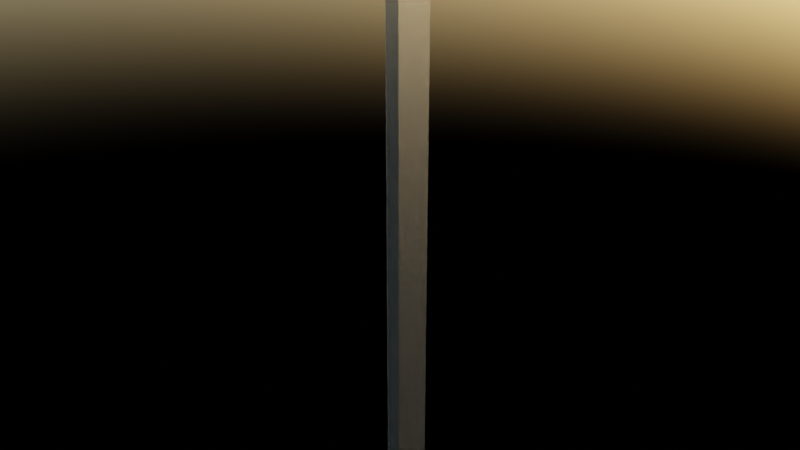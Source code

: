 # Source: chine.blend  (saved by Blender 3.2.14; exported with 4.5.12 LTS)
import bpy
from mathutils import Matrix  # noqa: F401  (used for matrix-valued properties, if any)

bpy.ops.wm.read_factory_settings(use_empty=True)
scene = bpy.context.scene
scene.name = 'Scene'

# ---- images (referenced by path relative to the original .blend; pixels are not part of the script)
import os
ASSET_DIR = os.environ.get("B2B_ASSET_DIR", "")  # directory of the original .blend (textures are referenced by path, not embedded)
HERE = os.path.dirname(os.path.abspath(__file__))  # packed textures are extracted next to this script under _unpacked/

def load_image(name, relpath, width, height, colorspace="sRGB"):
    """Load a texture the original file referenced (path relative to the .blend, or extracted next to this script)."""
    p = next((c for c in (os.path.join(HERE, relpath), os.path.join(ASSET_DIR, relpath)) if relpath and os.path.exists(c)), "")
    if p:
        img = bpy.data.images.load(p, check_existing=True)
        img.name = name
    else:  # same state as the original file: an image datablock whose file is absent (Cycles renders it pink)
        img = bpy.data.images.new(name, width, height)
        img.source = "FILE"
        img.filepath = "//" + (relpath or name)
    img.colorspace_settings.name = colorspace
    return img
img_roughness1_png = load_image('roughness1.png', 'roughness1.png', 1024, 1024, 'sRGB')
img_roughness1_png_008 = load_image('roughness1.png.008', 'roughness1.png', 1024, 1024, 'sRGB')
img_roughness1_png_003 = load_image('roughness1.png.003', 'roughness1.png', 1024, 1024, 'sRGB')
img_rbxx_logo_png = load_image('RBXX_Logo.png', 'RBXX_Logo.png', 1024, 1024, 'sRGB')
img_roughness1_png_004 = load_image('roughness1.png.004', 'roughness1.png', 1024, 1024, 'sRGB')
img_roughness1_png_005 = load_image('roughness1.png.005', 'roughness1.png', 1024, 1024, 'sRGB')

# ---- materials (node trees are filled in below, after node groups)
mat_cryo_section3 = bpy.data.materials.new('Cryo Section3')
mat_cryo_section3.use_transparent_shadow = False
mat_cryo_section4 = bpy.data.materials.new('Cryo Section4')
mat_cryo_section4.use_transparent_shadow = False
mat_material_004 = bpy.data.materials.new('Material.004')
mat_material_004.use_transparent_shadow = False
mat_material_021 = bpy.data.materials.new('Material.021')
mat_material_021.use_transparent_shadow = False
mat_material_053 = bpy.data.materials.new('Material.053')
mat_material_053.use_transparent_shadow = False
mat_material_086 = bpy.data.materials.new('Material.086')
mat_material_086.use_transparent_shadow = False
mat_material_001 = bpy.data.materials.new('Material.001')
mat_material_001.use_transparent_shadow = False
mat_heat_tiles2 = bpy.data.materials.new('Heat Tiles2')
mat_heat_tiles2.use_transparent_shadow = False
mat_material_065 = bpy.data.materials.new('Material.065')
mat_material_065.use_transparent_shadow = False
mat_material_063 = bpy.data.materials.new('Material.063')
mat_material_063.use_transparent_shadow = False
mat_material_062 = bpy.data.materials.new('Material.062')
mat_material_062.use_transparent_shadow = False
mat_material_061 = bpy.data.materials.new('Material.061')
mat_material_061.use_transparent_shadow = False
mat_material_060 = bpy.data.materials.new('Material.060')
mat_material_060.use_transparent_shadow = False
mat_material_059 = bpy.data.materials.new('Material.059')
mat_material_059.use_transparent_shadow = False
mat_material_058 = bpy.data.materials.new('Material.058')
mat_material_058.use_transparent_shadow = False
mat_material_057 = bpy.data.materials.new('Material.057')
mat_material_057.use_transparent_shadow = False
mat_material_054 = bpy.data.materials.new('Material.054')
mat_material_054.use_transparent_shadow = False
mat_material_075 = bpy.data.materials.new('Material.075')
mat_material_075.use_transparent_shadow = False
mat_material_073 = bpy.data.materials.new('Material.073')
mat_material_073.use_transparent_shadow = False
mat_material_072 = bpy.data.materials.new('Material.072')
mat_material_072.use_transparent_shadow = False
mat_material_071 = bpy.data.materials.new('Material.071')
mat_material_071.use_transparent_shadow = False
mat_material_070 = bpy.data.materials.new('Material.070')
mat_material_070.use_transparent_shadow = False
mat_material_069 = bpy.data.materials.new('Material.069')
mat_material_069.use_transparent_shadow = False
mat_material_068 = bpy.data.materials.new('Material.068')
mat_material_068.use_transparent_shadow = False
mat_material_067 = bpy.data.materials.new('Material.067')
mat_material_067.use_transparent_shadow = False
mat_material_066 = bpy.data.materials.new('Material.066')
mat_material_066.use_transparent_shadow = False
mat_material_085 = bpy.data.materials.new('Material.085')
mat_material_085.use_transparent_shadow = False
mat_outer_raptor = bpy.data.materials.new('Outer Raptor')
mat_outer_raptor.use_transparent_shadow = False
mat_mid_raptor = bpy.data.materials.new('Mid Raptor')
mat_mid_raptor.use_transparent_shadow = False
mat_inner_raptor = bpy.data.materials.new('Inner Raptor')
mat_inner_raptor.use_transparent_shadow = False
mat_material_083 = bpy.data.materials.new('Material.083')
mat_material_083.use_transparent_shadow = False
mat_material_082 = bpy.data.materials.new('Material.082')
mat_material_082.use_transparent_shadow = False
mat_material_081 = bpy.data.materials.new('Material.081')
mat_material_081.use_transparent_shadow = False
mat_material_080 = bpy.data.materials.new('Material.080')
mat_material_080.use_transparent_shadow = False
mat_material_079 = bpy.data.materials.new('Material.079')
mat_material_079.use_transparent_shadow = False
mat_material_078 = bpy.data.materials.new('Material.078')
mat_material_078.use_transparent_shadow = False
mat_material_077 = bpy.data.materials.new('Material.077')
mat_material_077.use_transparent_shadow = False
mat_material_076 = bpy.data.materials.new('Material.076')
mat_material_076.use_transparent_shadow = False
mat_material_003 = bpy.data.materials.new('Material.003')
mat_material_003.use_transparent_shadow = False
mat_material_056 = bpy.data.materials.new('Material.056')
mat_material_056.use_transparent_shadow = False
mat_material = bpy.data.materials.new('Material')
mat_material.use_transparent_shadow = False
mat_material_023 = bpy.data.materials.new('Material.023')
mat_material_023.use_transparent_shadow = False
mat_material_022 = bpy.data.materials.new('Material.022')
mat_material_022.use_transparent_shadow = False
mat_material_087 = bpy.data.materials.new('Material.087')
mat_material_087.use_transparent_shadow = False
mat_material_002 = bpy.data.materials.new('Material.002')
mat_material_002.use_transparent_shadow = False

# ---- node groups
ng_auto_smooth = bpy.data.node_groups.new('Auto Smooth', 'GeometryNodeTree')
_s = ng_auto_smooth.interface.new_socket(name='Geometry', in_out='OUTPUT', socket_type='NodeSocketGeometry')
_s = ng_auto_smooth.interface.new_socket(name='Geometry', in_out='INPUT', socket_type='NodeSocketGeometry')
_s = ng_auto_smooth.interface.new_socket(name='Angle', in_out='INPUT', socket_type='NodeSocketFloat')
_s.subtype = 'ANGLE'
_s.min_value = 0.0
_s.max_value = 3.142
ng_auto_smooth.is_modifier = True
_N = ng_auto_smooth.nodes; _L = ng_auto_smooth.links
n0 = _N.new('NodeGroupOutput'); n0.name = 'Group Output'; n0.location = (480, -100)
n1 = _N.new('NodeGroupInput'); n1.name = 'Group Input'; n1.location = (-420, -300)
n2 = _N.new('NodeGroupInput'); n2.name = 'Group Input.001'; n2.location = (-60, -100)
n3 = _N.new('GeometryNodeSetShadeSmooth'); n3.name = 'Set Shade Smooth'; n3.location = (120, -100)
n3.domain = 'EDGE'
n4 = _N.new('GeometryNodeSetShadeSmooth'); n4.name = 'Set Shade Smooth.001'; n4.location = (300, -100)
n5 = _N.new('GeometryNodeInputMeshEdgeAngle'); n5.name = 'Edge Angle'; n5.location = (-420, -220)
n6 = _N.new('GeometryNodeInputEdgeSmooth'); n6.name = 'Is Edge Smooth'; n6.location = (-60, -160)
n7 = _N.new('GeometryNodeInputShadeSmooth'); n7.name = 'Is Face Smooth'; n7.location = (-240, -340)
n8 = _N.new('FunctionNodeBooleanMath'); n8.name = 'Boolean Math'; n8.location = (-60, -220)
n9 = _N.new('FunctionNodeCompare'); n9.name = 'Compare'; n9.location = (-240, -180)
n9.operation = 'LESS_EQUAL'
_L.new(n5.outputs[0], n9.inputs[0])
_L.new(n4.outputs[0], n0.inputs[0])
_L.new(n1.outputs[1], n9.inputs[1])
_L.new(n9.outputs[0], n8.inputs[0])
_L.new(n7.outputs[0], n8.inputs[1])
_L.new(n2.outputs[0], n3.inputs[0])
_L.new(n6.outputs[0], n3.inputs[1])
_L.new(n3.outputs[0], n4.inputs[0])
_L.new(n8.outputs[0], n3.inputs[2])
n0.is_active_output = True

# ---- material node trees
mat_cryo_section3.use_nodes = True; mat_cryo_section3.node_tree.nodes.clear()
_N = mat_cryo_section3.node_tree.nodes; _L = mat_cryo_section3.node_tree.links
n0 = _N.new('ShaderNodeTexWave'); n0.name = 'Wave Texture'; n0.location = (-1235, 291)
n0.bands_direction = 'Z'
n0.wave_profile = 'SAW'
n0.inputs[1].default_value = -8.1
n0.inputs[3].default_value = 0.0
n0.inputs[4].default_value = -44.3
n0.inputs[5].default_value = 1.0
n0.inputs[6].default_value = -23.3
n1 = _N.new('ShaderNodeTexImage'); n1.name = 'Image Texture'; n1.location = (-343, -157)
n1.image = img_roughness1_png
n2 = _N.new('ShaderNodeValToRGB'); n2.name = 'ColorRamp'; n2.location = (-791, 286)
while len(n2.color_ramp.elements) > 1: n2.color_ramp.elements.remove(n2.color_ramp.elements[-1])
n2.color_ramp.elements[0].position = 0.0; n2.color_ramp.elements[0].color = (0.0, 0.0, 0.0, 1.0)
_e = n2.color_ramp.elements.new(0.003409); _e.color = (0.8623, 0.8623, 0.8623, 1.0)
_e = n2.color_ramp.elements.new(0.006818); _e.color = (0.1968, 0.1968, 0.1968, 1.0)
_e = n2.color_ramp.elements.new(0.01818); _e.color = (0.2315, 0.2315, 0.2315, 1.0)
_e = n2.color_ramp.elements.new(0.07727); _e.color = (0.3613, 0.3613, 0.3613, 1.0)
_e = n2.color_ramp.elements.new(0.3386); _e.color = (0.2957, 0.2957, 0.2957, 1.0)
_e = n2.color_ramp.elements.new(0.5898); _e.color = (0.3956, 0.3956, 0.3956, 1.0)
_e = n2.color_ramp.elements.new(1.0); _e.color = (0.06811, 0.06811, 0.06811, 1.0)
n3 = _N.new('ShaderNodeMix'); n3.name = 'Mix.001'; n3.location = (-481, 245)
n3.data_type = 'RGBA'
n4 = _N.new('ShaderNodeOutputMaterial'); n4.name = 'Material Output'; n4.location = (1059, 227)
n5 = _N.new('ShaderNodeBsdfPrincipled'); n5.name = 'Principled BSDF'; n5.location = (100, 158)
n5.distribution = 'GGX'
n5.subsurface_method = 'BURLEY'
n5.inputs[1].default_value = 0.9632
n5.inputs[3].default_value = 1.45
n5.inputs[27].default_value = (0.0, 0.0, 0.0, 1.0)
n5.inputs[28].default_value = 1.0
n6 = _N.new('ShaderNodeTexImage'); n6.name = 'Image Texture.001'; n6.location = (-1457, 904)
n6.image = img_roughness1_png
n7 = _N.new('ShaderNodeBsdfPrincipled'); n7.name = 'Principled BSDF.001'; n7.location = (-278, 1227)
n7.distribution = 'GGX'
n7.subsurface_method = 'BURLEY'
n7.inputs[2].default_value = 1.0
n7.inputs[3].default_value = 1.45
n7.inputs[27].default_value = (0.0, 0.0, 0.0, 1.0)
n7.inputs[28].default_value = 1.0
n8 = _N.new('ShaderNodeTexNoise'); n8.name = 'Noise Texture'; n8.location = (-1405, 1273)
n8.inputs[2].default_value = 55.6
n9 = _N.new('ShaderNodeMapping'); n9.name = 'Mapping'; n9.location = (-1695, 1306)
n9.width = 240
n9.inputs[3].default_value = (1.0, 1.0, 3.0)
n10 = _N.new('ShaderNodeTexCoord'); n10.name = 'Texture Coordinate'; n10.location = (-1905, 1289)
n11 = _N.new('ShaderNodeBump'); n11.name = 'Bump'; n11.location = (-812, 909)
n11.width = 156
n11.inputs[0].default_value = 0.05185
n11.inputs[1].default_value = 1.0
n11.inputs[2].default_value = 1.0
n12 = _N.new('ShaderNodeValToRGB'); n12.name = 'ColorRamp.003'; n12.location = (-992, 1239)
while len(n12.color_ramp.elements) > 1: n12.color_ramp.elements.remove(n12.color_ramp.elements[-1])
n12.color_ramp.elements[0].position = 0.0; n12.color_ramp.elements[0].color = (0.5563, 0.5563, 0.5563, 1.0)
_e = n12.color_ramp.elements.new(0.3682); _e.color = (0.6777, 0.637, 0.6672, 1.0)
_e = n12.color_ramp.elements.new(0.5); _e.color = (0.6033, 0.6033, 0.6033, 1.0)
_e = n12.color_ramp.elements.new(0.7455); _e.color = (0.405, 0.405, 0.405, 1.0)
_e = n12.color_ramp.elements.new(1.0); _e.color = (0.8641, 0.8641, 0.8641, 1.0)
n13 = _N.new('ShaderNodeMixShader'); n13.name = 'Mix Shader'; n13.location = (711, 252)
n13.label = 'Cyro Value'
n13.inputs[0].default_value = 0.0
_L.new(n1.outputs[0], n5.inputs[2])
_L.new(n0.outputs[0], n2.inputs[0])
_L.new(n2.outputs[0], n3.inputs[6])
_L.new(n3.outputs[2], n5.inputs[0])
_L.new(n8.outputs[1], n12.inputs[0])
_L.new(n11.outputs[0], n7.inputs[5])
_L.new(n6.outputs[0], n11.inputs[3])
_L.new(n12.outputs[0], n7.inputs[0])
_L.new(n9.outputs[0], n8.inputs[0])
_L.new(n10.outputs[0], n9.inputs[0])
_L.new(n13.outputs[0], n4.inputs[0])
_L.new(n5.outputs[0], n13.inputs[1])
_L.new(n7.outputs[0], n13.inputs[2])
n4.is_active_output = True
mat_cryo_section4.use_nodes = True; mat_cryo_section4.node_tree.nodes.clear()
_N = mat_cryo_section4.node_tree.nodes; _L = mat_cryo_section4.node_tree.links
n0 = _N.new('ShaderNodeBsdfPrincipled'); n0.name = 'Principled BSDF'; n0.location = (100, 158)
n0.distribution = 'GGX'
n0.subsurface_method = 'BURLEY'
n0.inputs[1].default_value = 0.9632
n0.inputs[3].default_value = 1.45
n0.inputs[27].default_value = (0.0, 0.0, 0.0, 1.0)
n0.inputs[28].default_value = 1.0
n1 = _N.new('ShaderNodeTexImage'); n1.name = 'Image Texture'; n1.location = (-343, -157)
n1.image = img_roughness1_png
n2 = _N.new('ShaderNodeTexWave'); n2.name = 'Wave Texture'; n2.location = (-1235, 291)
n2.bands_direction = 'Z'
n2.wave_profile = 'SAW'
n2.inputs[1].default_value = -8.1
n2.inputs[3].default_value = 0.0
n2.inputs[4].default_value = -44.3
n2.inputs[5].default_value = 1.0
n2.inputs[6].default_value = -23.3
n3 = _N.new('ShaderNodeValToRGB'); n3.name = 'ColorRamp'; n3.location = (-791, 286)
while len(n3.color_ramp.elements) > 1: n3.color_ramp.elements.remove(n3.color_ramp.elements[-1])
n3.color_ramp.elements[0].position = 0.0; n3.color_ramp.elements[0].color = (0.0, 0.0, 0.0, 1.0)
_e = n3.color_ramp.elements.new(0.003409); _e.color = (0.8623, 0.8623, 0.8623, 1.0)
_e = n3.color_ramp.elements.new(0.006818); _e.color = (0.1968, 0.1968, 0.1968, 1.0)
_e = n3.color_ramp.elements.new(0.01818); _e.color = (0.2315, 0.2315, 0.2315, 1.0)
_e = n3.color_ramp.elements.new(0.07727); _e.color = (0.3613, 0.3613, 0.3613, 1.0)
_e = n3.color_ramp.elements.new(0.3386); _e.color = (0.2957, 0.2957, 0.2957, 1.0)
_e = n3.color_ramp.elements.new(0.5898); _e.color = (0.3956, 0.3956, 0.3956, 1.0)
_e = n3.color_ramp.elements.new(1.0); _e.color = (0.06811, 0.06811, 0.06811, 1.0)
n4 = _N.new('ShaderNodeTexWave'); n4.name = 'Wave Texture.001'; n4.location = (-1301, 642)
n4.wave_profile = 'SAW'
n4.inputs[1].default_value = -10.2
n4.inputs[3].default_value = 0.0
n4.inputs[4].default_value = -44.3
n4.inputs[5].default_value = 1.0
n4.inputs[6].default_value = -23.3
n5 = _N.new('ShaderNodeMix'); n5.name = 'Mix.001'; n5.location = (-262, 391)
n5.data_type = 'RGBA'
n6 = _N.new('ShaderNodeValToRGB'); n6.name = 'ColorRamp.001'; n6.location = (-962, 581)
while len(n6.color_ramp.elements) > 1: n6.color_ramp.elements.remove(n6.color_ramp.elements[-1])
n6.color_ramp.elements[0].position = 0.0; n6.color_ramp.elements[0].color = (0.0, 0.0, 0.0, 1.0)
_e = n6.color_ramp.elements.new(0.003409); _e.color = (0.0, 0.0, 0.0, 1.0)
_e = n6.color_ramp.elements.new(0.006818); _e.color = (0.0, 0.0, 0.0, 1.0)
_e = n6.color_ramp.elements.new(0.01818); _e.color = (0.001044, 0.001044, 0.001044, 1.0)
_e = n6.color_ramp.elements.new(0.07727); _e.color = (0.2155, 0.2155, 0.2155, 1.0)
_e = n6.color_ramp.elements.new(0.3386); _e.color = (0.3012, 0.3012, 0.3012, 1.0)
_e = n6.color_ramp.elements.new(0.5898); _e.color = (0.3204, 0.3204, 0.3204, 1.0)
_e = n6.color_ramp.elements.new(1.0); _e.color = (0.1514, 0.1514, 0.1514, 1.0)
n7 = _N.new('ShaderNodeOutputMaterial'); n7.name = 'Material Output'; n7.location = (1295, 248)
n8 = _N.new('ShaderNodeTexImage'); n8.name = 'Image Texture.001'; n8.location = (-1358, 895)
n8.image = img_roughness1_png
n9 = _N.new('ShaderNodeBsdfPrincipled'); n9.name = 'Principled BSDF.001'; n9.location = (-179, 1218)
n9.distribution = 'GGX'
n9.subsurface_method = 'BURLEY'
n9.inputs[2].default_value = 1.0
n9.inputs[3].default_value = 1.45
n9.inputs[27].default_value = (0.0, 0.0, 0.0, 1.0)
n9.inputs[28].default_value = 1.0
n10 = _N.new('ShaderNodeTexNoise'); n10.name = 'Noise Texture'; n10.location = (-1307, 1264)
n10.inputs[2].default_value = 55.6
n11 = _N.new('ShaderNodeMapping'); n11.name = 'Mapping'; n11.location = (-1597, 1297)
n11.width = 240
n11.inputs[3].default_value = (1.0, 1.0, 3.0)
n12 = _N.new('ShaderNodeTexCoord'); n12.name = 'Texture Coordinate'; n12.location = (-1807, 1280)
n13 = _N.new('ShaderNodeBump'); n13.name = 'Bump'; n13.location = (-713, 900)
n13.width = 156
n13.inputs[0].default_value = 0.05185
n13.inputs[1].default_value = 1.0
n13.inputs[2].default_value = 1.0
n14 = _N.new('ShaderNodeValToRGB'); n14.name = 'ColorRamp.003'; n14.location = (-893, 1230)
while len(n14.color_ramp.elements) > 1: n14.color_ramp.elements.remove(n14.color_ramp.elements[-1])
n14.color_ramp.elements[0].position = 0.0; n14.color_ramp.elements[0].color = (0.5563, 0.5563, 0.5563, 1.0)
_e = n14.color_ramp.elements.new(0.3682); _e.color = (0.6777, 0.637, 0.6672, 1.0)
_e = n14.color_ramp.elements.new(0.5); _e.color = (0.6033, 0.6033, 0.6033, 1.0)
_e = n14.color_ramp.elements.new(0.7455); _e.color = (0.405, 0.405, 0.405, 1.0)
_e = n14.color_ramp.elements.new(1.0); _e.color = (0.8641, 0.8641, 0.8641, 1.0)
n15 = _N.new('ShaderNodeMix'); n15.name = 'Mix.002'; n15.location = (-495, 402)
n15.data_type = 'RGBA'
n16 = _N.new('ShaderNodeMixShader'); n16.name = 'Mix Shader'; n16.location = (810, 243)
n16.label = 'Cyro Value'
n16.inputs[0].default_value = 0.0
_L.new(n1.outputs[0], n0.inputs[2])
_L.new(n2.outputs[0], n3.inputs[0])
_L.new(n4.outputs[0], n6.inputs[0])
_L.new(n6.outputs[0], n15.inputs[6])
_L.new(n3.outputs[0], n15.inputs[7])
_L.new(n15.outputs[2], n5.inputs[6])
_L.new(n5.outputs[2], n0.inputs[0])
_L.new(n10.outputs[1], n14.inputs[0])
_L.new(n13.outputs[0], n9.inputs[5])
_L.new(n8.outputs[0], n13.inputs[3])
_L.new(n14.outputs[0], n9.inputs[0])
_L.new(n11.outputs[0], n10.inputs[0])
_L.new(n12.outputs[0], n11.inputs[0])
_L.new(n0.outputs[0], n16.inputs[1])
_L.new(n16.outputs[0], n7.inputs[0])
_L.new(n9.outputs[0], n16.inputs[2])
n7.is_active_output = True
mat_material_004.use_nodes = True; mat_material_004.node_tree.nodes.clear()
_N = mat_material_004.node_tree.nodes; _L = mat_material_004.node_tree.links
n0 = _N.new('ShaderNodeBsdfPrincipled'); n0.name = 'Principled BSDF'; n0.location = (10, 300)
n0.distribution = 'GGX'
n0.subsurface_method = 'BURLEY'
n0.inputs[1].default_value = 0.9632
n0.inputs[3].default_value = 1.45
n0.inputs[27].default_value = (0.0, 0.0, 0.0, 1.0)
n0.inputs[28].default_value = 1.0
n1 = _N.new('ShaderNodeOutputMaterial'); n1.name = 'Material Output'; n1.location = (300, 300)
n2 = _N.new('ShaderNodeTexWave'); n2.name = 'Wave Texture'; n2.location = (-1235, 291)
n2.bands_direction = 'Z'
n2.wave_profile = 'SAW'
n2.inputs[1].default_value = -8.1
n2.inputs[3].default_value = 0.0
n2.inputs[4].default_value = -44.3
n2.inputs[5].default_value = 1.0
n2.inputs[6].default_value = -23.3
n3 = _N.new('ShaderNodeTexImage'); n3.name = 'Image Texture'; n3.location = (-430, 26)
n3.image = img_roughness1_png
n4 = _N.new('ShaderNodeMix'); n4.name = 'Mix.001'; n4.location = (-415, 262)
n4.data_type = 'RGBA'
n4.inputs[7].default_value = (0.5029, 0.5029, 0.5029, 1.0)
n5 = _N.new('ShaderNodeValToRGB'); n5.name = 'ColorRamp'; n5.location = (-791, 286)
while len(n5.color_ramp.elements) > 1: n5.color_ramp.elements.remove(n5.color_ramp.elements[-1])
n5.color_ramp.elements[0].position = 0.0; n5.color_ramp.elements[0].color = (0.0, 0.0, 0.0, 1.0)
_e = n5.color_ramp.elements.new(0.003409); _e.color = (0.8623, 0.8623, 0.8623, 1.0)
_e = n5.color_ramp.elements.new(0.006818); _e.color = (0.1968, 0.1968, 0.1968, 1.0)
_e = n5.color_ramp.elements.new(0.01818); _e.color = (0.2315, 0.2315, 0.2315, 1.0)
_e = n5.color_ramp.elements.new(0.07727); _e.color = (0.3613, 0.3613, 0.3613, 1.0)
_e = n5.color_ramp.elements.new(0.3386); _e.color = (0.2957, 0.2957, 0.2957, 1.0)
_e = n5.color_ramp.elements.new(0.5898); _e.color = (0.3956, 0.3956, 0.3956, 1.0)
_e = n5.color_ramp.elements.new(1.0); _e.color = (0.06811, 0.06811, 0.06811, 1.0)
_L.new(n0.outputs[0], n1.inputs[0])
_L.new(n3.outputs[0], n0.inputs[2])
_L.new(n2.outputs[0], n5.inputs[0])
_L.new(n4.outputs[2], n0.inputs[0])
n1.is_active_output = True
mat_material_021.use_nodes = True; mat_material_021.node_tree.nodes.clear()
_N = mat_material_021.node_tree.nodes; _L = mat_material_021.node_tree.links
n0 = _N.new('ShaderNodeBsdfPrincipled'); n0.name = 'Principled BSDF'; n0.location = (10, 300)
n0.distribution = 'GGX'
n0.subsurface_method = 'BURLEY'
n0.inputs[1].default_value = 0.9632
n0.inputs[3].default_value = 1.45
n0.inputs[27].default_value = (0.0, 0.0, 0.0, 1.0)
n0.inputs[28].default_value = 1.0
n1 = _N.new('ShaderNodeOutputMaterial'); n1.name = 'Material Output'; n1.location = (300, 300)
n2 = _N.new('ShaderNodeTexWave'); n2.name = 'Wave Texture'; n2.location = (-1235, 291)
n2.bands_direction = 'Z'
n2.wave_profile = 'SAW'
n2.inputs[1].default_value = -8.1
n2.inputs[3].default_value = 0.0
n2.inputs[4].default_value = -44.3
n2.inputs[5].default_value = 1.0
n2.inputs[6].default_value = -23.3
n3 = _N.new('ShaderNodeTexImage'); n3.name = 'Image Texture'; n3.location = (-430, 26)
n3.image = img_roughness1_png_008
n4 = _N.new('ShaderNodeMix'); n4.name = 'Mix.001'; n4.location = (-415, 262)
n4.data_type = 'RGBA'
n4.inputs[7].default_value = (0.5029, 0.5029, 0.5029, 1.0)
n5 = _N.new('ShaderNodeValToRGB'); n5.name = 'ColorRamp'; n5.location = (-791, 286)
while len(n5.color_ramp.elements) > 1: n5.color_ramp.elements.remove(n5.color_ramp.elements[-1])
n5.color_ramp.elements[0].position = 0.0; n5.color_ramp.elements[0].color = (0.0, 0.0, 0.0, 1.0)
_e = n5.color_ramp.elements.new(0.003409); _e.color = (0.8623, 0.8623, 0.8623, 1.0)
_e = n5.color_ramp.elements.new(0.006818); _e.color = (0.1968, 0.1968, 0.1968, 1.0)
_e = n5.color_ramp.elements.new(0.01818); _e.color = (0.2315, 0.2315, 0.2315, 1.0)
_e = n5.color_ramp.elements.new(0.07727); _e.color = (0.3613, 0.3613, 0.3613, 1.0)
_e = n5.color_ramp.elements.new(0.3386); _e.color = (0.2957, 0.2957, 0.2957, 1.0)
_e = n5.color_ramp.elements.new(0.5898); _e.color = (0.3956, 0.3956, 0.3956, 1.0)
_e = n5.color_ramp.elements.new(1.0); _e.color = (0.06811, 0.06811, 0.06811, 1.0)
_L.new(n0.outputs[0], n1.inputs[0])
_L.new(n3.outputs[0], n0.inputs[2])
_L.new(n2.outputs[0], n5.inputs[0])
_L.new(n4.outputs[2], n0.inputs[0])
n1.is_active_output = True
mat_material_053.use_nodes = True; mat_material_053.node_tree.nodes.clear()
_N = mat_material_053.node_tree.nodes; _L = mat_material_053.node_tree.links
n0 = _N.new('ShaderNodeBsdfPrincipled'); n0.name = 'Principled BSDF'; n0.location = (10, 300)
n0.distribution = 'GGX'
n0.subsurface_method = 'BURLEY'
n0.inputs[0].default_value = (0.01599, 0.01599, 0.01599, 1.0)
n0.inputs[1].default_value = 0.8309
n0.inputs[3].default_value = 1.45
n0.inputs[27].default_value = (0.0, 0.0, 0.0, 1.0)
n0.inputs[28].default_value = 1.0
n1 = _N.new('ShaderNodeOutputMaterial'); n1.name = 'Material Output'; n1.location = (300, 300)
_L.new(n0.outputs[0], n1.inputs[0])
n1.is_active_output = True
mat_material_086.use_nodes = True; mat_material_086.node_tree.nodes.clear()
_N = mat_material_086.node_tree.nodes; _L = mat_material_086.node_tree.links
n0 = _N.new('ShaderNodeBsdfPrincipled'); n0.name = 'Principled BSDF'; n0.location = (10, 300)
n0.distribution = 'GGX'
n0.subsurface_method = 'BURLEY'
n0.inputs[1].default_value = 0.9632
n0.inputs[3].default_value = 1.45
n0.inputs[27].default_value = (0.0, 0.0, 0.0, 1.0)
n0.inputs[28].default_value = 1.0
n1 = _N.new('ShaderNodeOutputMaterial'); n1.name = 'Material Output'; n1.location = (300, 300)
n2 = _N.new('ShaderNodeTexWave'); n2.name = 'Wave Texture'; n2.location = (-1235, 291)
n2.bands_direction = 'Z'
n2.wave_profile = 'SAW'
n2.inputs[1].default_value = -0.3
n2.inputs[3].default_value = 0.0
n2.inputs[4].default_value = -44.3
n2.inputs[5].default_value = 1.0
n2.inputs[6].default_value = -23.3
n3 = _N.new('ShaderNodeTexImage'); n3.name = 'Image Texture'; n3.location = (-430, 26)
n3.image = img_roughness1_png
n4 = _N.new('ShaderNodeValToRGB'); n4.name = 'ColorRamp'; n4.location = (-791, 286)
while len(n4.color_ramp.elements) > 1: n4.color_ramp.elements.remove(n4.color_ramp.elements[-1])
n4.color_ramp.elements[0].position = 0.0; n4.color_ramp.elements[0].color = (0.0, 0.0, 0.0, 1.0)
_e = n4.color_ramp.elements.new(0.003409); _e.color = (0.8623, 0.8623, 0.8623, 1.0)
_e = n4.color_ramp.elements.new(0.006818); _e.color = (0.1968, 0.1968, 0.1968, 1.0)
_e = n4.color_ramp.elements.new(0.01818); _e.color = (0.2315, 0.2315, 0.2315, 1.0)
_e = n4.color_ramp.elements.new(0.07727); _e.color = (0.3613, 0.3613, 0.3613, 1.0)
_e = n4.color_ramp.elements.new(0.3386); _e.color = (0.2957, 0.2957, 0.2957, 1.0)
_e = n4.color_ramp.elements.new(0.5898); _e.color = (0.3956, 0.3956, 0.3956, 1.0)
_e = n4.color_ramp.elements.new(1.0); _e.color = (0.06811, 0.06811, 0.06811, 1.0)
n5 = _N.new('ShaderNodeMix'); n5.name = 'Mix.001'; n5.location = (-415, 262)
n5.data_type = 'RGBA'
_L.new(n0.outputs[0], n1.inputs[0])
_L.new(n3.outputs[0], n0.inputs[2])
_L.new(n2.outputs[0], n4.inputs[0])
_L.new(n5.outputs[2], n0.inputs[0])
n1.is_active_output = True
mat_material_001.use_nodes = True; mat_material_001.node_tree.nodes.clear()
_N = mat_material_001.node_tree.nodes; _L = mat_material_001.node_tree.links
n0 = _N.new('ShaderNodeBsdfPrincipled'); n0.name = 'Principled BSDF'; n0.location = (10, 300)
n0.distribution = 'GGX'
n0.subsurface_method = 'BURLEY'
n0.inputs[0].default_value = (0.3424, 0.3424, 0.3424, 1.0)
n0.inputs[1].default_value = 0.8897
n0.inputs[3].default_value = 1.45
n0.inputs[27].default_value = (0.0, 0.0, 0.0, 1.0)
n0.inputs[28].default_value = 1.0
n1 = _N.new('ShaderNodeOutputMaterial'); n1.name = 'Material Output'; n1.location = (300, 300)
n2 = _N.new('ShaderNodeTexImage'); n2.name = 'Image Texture'; n2.location = (-542, 135)
n2.image = img_roughness1_png
_L.new(n0.outputs[0], n1.inputs[0])
_L.new(n2.outputs[0], n0.inputs[2])
n1.is_active_output = True
mat_heat_tiles2.use_nodes = True; mat_heat_tiles2.node_tree.nodes.clear()
_N = mat_heat_tiles2.node_tree.nodes; _L = mat_heat_tiles2.node_tree.links
n0 = _N.new('ShaderNodeBsdfPrincipled'); n0.name = 'Principled BSDF.001'; n0.location = (61, 480)
n0.distribution = 'GGX'
n0.subsurface_method = 'BURLEY'
n0.inputs[0].default_value = (0.009134, 0.009134, 0.009134, 1.0)
n0.inputs[2].default_value = 0.5318
n0.inputs[3].default_value = 1.45
n0.inputs[13].default_value = 0.4591
n0.inputs[27].default_value = (0.0, 0.0, 0.0, 1.0)
n0.inputs[28].default_value = 1.0
n1 = _N.new('ShaderNodeEmission'); n1.name = 'Emission'; n1.location = (478, 230)
n1.label = 'Raptor Heatrate'
n1.inputs[0].default_value = (1.0, 0.06713, 0.0, 1.0)
n1.inputs[1].default_value = 0.0
n2 = _N.new('ShaderNodeMixShader'); n2.name = 'Mix Shader'; n2.location = (592, 480)
n3 = _N.new('ShaderNodeValToRGB'); n3.name = 'ColorRamp.001'; n3.location = (195, 699)
while len(n3.color_ramp.elements) > 1: n3.color_ramp.elements.remove(n3.color_ramp.elements[-1])
n3.color_ramp.elements[0].position = 0.01364; n3.color_ramp.elements[0].color = (0.0, 0.0, 0.0, 1.0)
_e = n3.color_ramp.elements.new(0.6045); _e.color = (0.4149, 0.4149, 0.4149, 1.0)
n4 = _N.new('ShaderNodeMapping'); n4.name = 'Mapping'; n4.location = (-260, 821)
n4.width = 257
n4.inputs[0].default_value = (0.0, 3.278e-07, -10.2)
n4.inputs[1].default_value = (-0.2, 5.9, -5.5)
n4.inputs[2].default_value = (-0.8971, -3.33, 0.2688)
n5 = _N.new('ShaderNodeTexCoord'); n5.name = 'Texture Coordinate'; n5.location = (-532, 647)
n6 = _N.new('ShaderNodeOutputMaterial'); n6.name = 'Material Output.001'; n6.location = (1006, 454)
n7 = _N.new('ShaderNodeTexImage'); n7.name = 'Image Texture.001'; n7.location = (-843, -68)
n7.width = 340
n7.image = img_roughness1_png
n7.interpolation = 'Closest'
n8 = _N.new('ShaderNodeTexImage'); n8.name = 'Image Texture'; n8.location = (-656, 256)
n8.width = 340
n8.image = img_roughness1_png
n8.interpolation = 'Closest'
n9 = _N.new('ShaderNodeBump'); n9.name = 'Bump'; n9.location = (-445, 27)
n9.inputs[0].default_value = 0.4583
n9.inputs[1].default_value = 1.0
n9.inputs[2].default_value = 1.0
_L.new(n8.outputs[0], n0.inputs[1])
_L.new(n1.outputs[0], n2.inputs[2])
_L.new(n4.outputs[0], n3.inputs[0])
_L.new(n5.outputs[0], n4.inputs[3])
_L.new(n3.outputs[0], n2.inputs[0])
_L.new(n0.outputs[0], n2.inputs[1])
_L.new(n2.outputs[0], n6.inputs[0])
_L.new(n7.outputs[0], n9.inputs[3])
_L.new(n9.outputs[0], n0.inputs[5])
n6.is_active_output = True
mat_material_065.use_nodes = True; mat_material_065.node_tree.nodes.clear()
_N = mat_material_065.node_tree.nodes; _L = mat_material_065.node_tree.links
n0 = _N.new('ShaderNodeBsdfPrincipled'); n0.name = 'Principled BSDF'; n0.location = (10, 300)
n0.distribution = 'GGX'
n0.subsurface_method = 'BURLEY'
n0.inputs[0].default_value = (0.3424, 0.3424, 0.3424, 1.0)
n0.inputs[1].default_value = 0.8897
n0.inputs[3].default_value = 1.45
n0.inputs[27].default_value = (0.0, 0.0, 0.0, 1.0)
n0.inputs[28].default_value = 1.0
n1 = _N.new('ShaderNodeOutputMaterial'); n1.name = 'Material Output'; n1.location = (300, 300)
n2 = _N.new('ShaderNodeTexImage'); n2.name = 'Image Texture'; n2.location = (-542, 135)
n2.image = img_roughness1_png_003
_L.new(n0.outputs[0], n1.inputs[0])
_L.new(n2.outputs[0], n0.inputs[2])
n1.is_active_output = True
mat_material_063.use_nodes = True; mat_material_063.node_tree.nodes.clear()
_N = mat_material_063.node_tree.nodes; _L = mat_material_063.node_tree.links
n0 = _N.new('ShaderNodeBsdfPrincipled'); n0.name = 'Principled BSDF'; n0.location = (98, 300)
n0.distribution = 'GGX'
n0.subsurface_method = 'BURLEY'
n0.inputs[0].default_value = (0.0291, 0.0291, 0.0291, 1.0)
n0.inputs[1].default_value = 0.2574
n0.inputs[3].default_value = 1.45
n0.inputs[27].default_value = (0.0, 0.0, 0.0, 1.0)
n0.inputs[28].default_value = 1.0
n1 = _N.new('ShaderNodeTexImage'); n1.name = 'Image Texture'; n1.location = (-542, 135)
n1.image = img_roughness1_png_003
n2 = _N.new('ShaderNodeOutputMaterial'); n2.name = 'Material Output'; n2.location = (388, 300)
n3 = _N.new('ShaderNodeValToRGB'); n3.name = 'ColorRamp'; n3.location = (-222, 208)
while len(n3.color_ramp.elements) > 1: n3.color_ramp.elements.remove(n3.color_ramp.elements[-1])
n3.color_ramp.elements[0].position = 0.0; n3.color_ramp.elements[0].color = (0.0, 0.0, 0.0, 1.0)
_e = n3.color_ramp.elements.new(0.6727); _e.color = (1.0, 1.0, 1.0, 1.0)
_L.new(n0.outputs[0], n2.inputs[0])
_L.new(n1.outputs[0], n3.inputs[0])
_L.new(n3.outputs[0], n0.inputs[2])
n2.is_active_output = True
mat_material_062.use_nodes = True; mat_material_062.node_tree.nodes.clear()
_N = mat_material_062.node_tree.nodes; _L = mat_material_062.node_tree.links
n0 = _N.new('ShaderNodeBsdfPrincipled'); n0.name = 'Principled BSDF'; n0.location = (10, 300)
n0.distribution = 'GGX'
n0.subsurface_method = 'BURLEY'
n0.inputs[0].default_value = (0.0, 0.0, 0.0, 1.0)
n0.inputs[3].default_value = 1.45
n0.inputs[27].default_value = (0.0, 0.0, 0.0, 1.0)
n0.inputs[28].default_value = 1.0
n1 = _N.new('ShaderNodeOutputMaterial'); n1.name = 'Material Output'; n1.location = (300, 300)
_L.new(n0.outputs[0], n1.inputs[0])
n1.is_active_output = True
mat_material_061.use_nodes = True; mat_material_061.node_tree.nodes.clear()
_N = mat_material_061.node_tree.nodes; _L = mat_material_061.node_tree.links
n0 = _N.new('ShaderNodeBsdfPrincipled'); n0.name = 'Principled BSDF'; n0.location = (10, 300)
n0.distribution = 'GGX'
n0.subsurface_method = 'BURLEY'
n0.inputs[0].default_value = (0.7357, 0.7357, 0.7357, 1.0)
n0.inputs[1].default_value = 0.5735
n0.inputs[3].default_value = 1.45
n0.inputs[27].default_value = (0.0, 0.0, 0.0, 1.0)
n0.inputs[28].default_value = 1.0
n1 = _N.new('ShaderNodeOutputMaterial'); n1.name = 'Material Output'; n1.location = (300, 300)
n2 = _N.new('ShaderNodeTexImage'); n2.name = 'Image Texture'; n2.location = (-542, 135)
n2.image = img_roughness1_png_003
_L.new(n0.outputs[0], n1.inputs[0])
_L.new(n2.outputs[0], n0.inputs[2])
n1.is_active_output = True
mat_material_060.use_nodes = True; mat_material_060.node_tree.nodes.clear()
_N = mat_material_060.node_tree.nodes; _L = mat_material_060.node_tree.links
n0 = _N.new('ShaderNodeBsdfPrincipled'); n0.name = 'Principled BSDF'; n0.location = (10, 300)
n0.distribution = 'GGX'
n0.subsurface_method = 'BURLEY'
n0.inputs[0].default_value = (0.6383, 0.6383, 0.6383, 1.0)
n0.inputs[1].default_value = 0.6103
n0.inputs[3].default_value = 1.45
n0.inputs[27].default_value = (0.0, 0.0, 0.0, 1.0)
n0.inputs[28].default_value = 1.0
n1 = _N.new('ShaderNodeOutputMaterial'); n1.name = 'Material Output'; n1.location = (300, 300)
_L.new(n0.outputs[0], n1.inputs[0])
n1.is_active_output = True
mat_material_059.use_nodes = True; mat_material_059.node_tree.nodes.clear()
_N = mat_material_059.node_tree.nodes; _L = mat_material_059.node_tree.links
n0 = _N.new('ShaderNodeBsdfPrincipled'); n0.name = 'Principled BSDF'; n0.location = (10, 300)
n0.distribution = 'GGX'
n0.subsurface_method = 'BURLEY'
n0.inputs[0].default_value = (0.04955, 0.04955, 0.04955, 1.0)
n0.inputs[3].default_value = 1.45
n0.inputs[27].default_value = (0.0, 0.0, 0.0, 1.0)
n0.inputs[28].default_value = 1.0
n1 = _N.new('ShaderNodeOutputMaterial'); n1.name = 'Material Output'; n1.location = (300, 300)
n2 = _N.new('ShaderNodeTexImage'); n2.name = 'Image Texture'; n2.location = (-542, 135)
n2.image = img_roughness1_png_003
_L.new(n0.outputs[0], n1.inputs[0])
_L.new(n2.outputs[0], n0.inputs[2])
n1.is_active_output = True
mat_material_058.use_nodes = True; mat_material_058.node_tree.nodes.clear()
_N = mat_material_058.node_tree.nodes; _L = mat_material_058.node_tree.links
n0 = _N.new('ShaderNodeBsdfPrincipled'); n0.name = 'Principled BSDF'; n0.location = (98, 300)
n0.distribution = 'GGX'
n0.subsurface_method = 'BURLEY'
n0.inputs[0].default_value = (0.647, 0.647, 0.647, 1.0)
n0.inputs[3].default_value = 1.45
n0.inputs[27].default_value = (0.0, 0.0, 0.0, 1.0)
n0.inputs[28].default_value = 1.0
n1 = _N.new('ShaderNodeOutputMaterial'); n1.name = 'Material Output'; n1.location = (388, 300)
n2 = _N.new('ShaderNodeTexImage'); n2.name = 'Image Texture'; n2.location = (-542, 135)
n2.image = img_roughness1_png_003
n3 = _N.new('ShaderNodeValToRGB'); n3.name = 'ColorRamp'; n3.location = (-222, 180)
while len(n3.color_ramp.elements) > 1: n3.color_ramp.elements.remove(n3.color_ramp.elements[-1])
n3.color_ramp.elements[0].position = 0.1545; n3.color_ramp.elements[0].color = (0.0, 0.0, 0.0, 1.0)
_e = n3.color_ramp.elements.new(0.7727); _e.color = (1.0, 1.0, 1.0, 1.0)
_L.new(n0.outputs[0], n1.inputs[0])
_L.new(n2.outputs[0], n3.inputs[0])
_L.new(n3.outputs[0], n0.inputs[2])
n1.is_active_output = True
mat_material_057.use_nodes = True; mat_material_057.node_tree.nodes.clear()
_N = mat_material_057.node_tree.nodes; _L = mat_material_057.node_tree.links
n0 = _N.new('ShaderNodeBsdfPrincipled'); n0.name = 'Principled BSDF'; n0.location = (10, 300)
n0.distribution = 'GGX'
n0.subsurface_method = 'BURLEY'
n0.inputs[0].default_value = (0.6704, 0.8829, 0.6886, 1.0)
n0.inputs[3].default_value = 1.45
n0.inputs[27].default_value = (0.0, 0.0, 0.0, 1.0)
n0.inputs[28].default_value = 1.0
n1 = _N.new('ShaderNodeOutputMaterial'); n1.name = 'Material Output'; n1.location = (300, 300)
n2 = _N.new('ShaderNodeTexImage'); n2.name = 'Image Texture'; n2.location = (-542, 135)
n2.image = img_roughness1_png_003
_L.new(n0.outputs[0], n1.inputs[0])
_L.new(n2.outputs[0], n0.inputs[2])
n1.is_active_output = True
mat_material_054.use_nodes = True; mat_material_054.node_tree.nodes.clear()
_N = mat_material_054.node_tree.nodes; _L = mat_material_054.node_tree.links
n0 = _N.new('ShaderNodeTexImage'); n0.name = 'Image Texture'; n0.location = (-280, 280)
n0.image = img_rbxx_logo_png
n1 = _N.new('ShaderNodeTexImage'); n1.name = 'Image Texture.001'; n1.location = (-617, 21)
n1.image = img_roughness1_png_003
n2 = _N.new('ShaderNodeOutputMaterial'); n2.name = 'Material Output'; n2.location = (860, 354)
n3 = _N.new('ShaderNodeBsdfPrincipled'); n3.name = 'Principled BSDF'; n3.location = (10, 300)
n3.distribution = 'GGX'
n3.subsurface_method = 'BURLEY'
n3.inputs[1].default_value = 0.301
n3.inputs[3].default_value = 1.45
n3.inputs[27].default_value = (0.0, 0.0, 0.0, 1.0)
n3.inputs[28].default_value = 1.0
_L.new(n0.outputs[0], n3.inputs[0])
_L.new(n1.outputs[0], n3.inputs[2])
_L.new(n3.outputs[0], n2.inputs[0])
n2.is_active_output = True
mat_material_075.use_nodes = True; mat_material_075.node_tree.nodes.clear()
_N = mat_material_075.node_tree.nodes; _L = mat_material_075.node_tree.links
n0 = _N.new('ShaderNodeBsdfPrincipled'); n0.name = 'Principled BSDF'; n0.location = (10, 300)
n0.distribution = 'GGX'
n0.subsurface_method = 'BURLEY'
n0.inputs[0].default_value = (0.3424, 0.3424, 0.3424, 1.0)
n0.inputs[1].default_value = 0.8897
n0.inputs[3].default_value = 1.45
n0.inputs[27].default_value = (0.0, 0.0, 0.0, 1.0)
n0.inputs[28].default_value = 1.0
n1 = _N.new('ShaderNodeOutputMaterial'); n1.name = 'Material Output'; n1.location = (300, 300)
n2 = _N.new('ShaderNodeTexImage'); n2.name = 'Image Texture'; n2.location = (-542, 135)
n2.image = img_roughness1_png_004
_L.new(n0.outputs[0], n1.inputs[0])
_L.new(n2.outputs[0], n0.inputs[2])
n1.is_active_output = True
mat_material_073.use_nodes = True; mat_material_073.node_tree.nodes.clear()
_N = mat_material_073.node_tree.nodes; _L = mat_material_073.node_tree.links
n0 = _N.new('ShaderNodeBsdfPrincipled'); n0.name = 'Principled BSDF'; n0.location = (98, 300)
n0.distribution = 'GGX'
n0.subsurface_method = 'BURLEY'
n0.inputs[0].default_value = (0.0291, 0.0291, 0.0291, 1.0)
n0.inputs[1].default_value = 0.2574
n0.inputs[3].default_value = 1.45
n0.inputs[27].default_value = (0.0, 0.0, 0.0, 1.0)
n0.inputs[28].default_value = 1.0
n1 = _N.new('ShaderNodeTexImage'); n1.name = 'Image Texture'; n1.location = (-542, 135)
n1.image = img_roughness1_png_004
n2 = _N.new('ShaderNodeOutputMaterial'); n2.name = 'Material Output'; n2.location = (388, 300)
n3 = _N.new('ShaderNodeValToRGB'); n3.name = 'ColorRamp'; n3.location = (-222, 208)
while len(n3.color_ramp.elements) > 1: n3.color_ramp.elements.remove(n3.color_ramp.elements[-1])
n3.color_ramp.elements[0].position = 0.0; n3.color_ramp.elements[0].color = (0.0, 0.0, 0.0, 1.0)
_e = n3.color_ramp.elements.new(0.6727); _e.color = (1.0, 1.0, 1.0, 1.0)
_L.new(n0.outputs[0], n2.inputs[0])
_L.new(n1.outputs[0], n3.inputs[0])
_L.new(n3.outputs[0], n0.inputs[2])
n2.is_active_output = True
mat_material_072.use_nodes = True; mat_material_072.node_tree.nodes.clear()
_N = mat_material_072.node_tree.nodes; _L = mat_material_072.node_tree.links
n0 = _N.new('ShaderNodeBsdfPrincipled'); n0.name = 'Principled BSDF'; n0.location = (10, 300)
n0.distribution = 'GGX'
n0.subsurface_method = 'BURLEY'
n0.inputs[0].default_value = (0.0, 0.0, 0.0, 1.0)
n0.inputs[3].default_value = 1.45
n0.inputs[27].default_value = (0.0, 0.0, 0.0, 1.0)
n0.inputs[28].default_value = 1.0
n1 = _N.new('ShaderNodeOutputMaterial'); n1.name = 'Material Output'; n1.location = (300, 300)
_L.new(n0.outputs[0], n1.inputs[0])
n1.is_active_output = True
mat_material_071.use_nodes = True; mat_material_071.node_tree.nodes.clear()
_N = mat_material_071.node_tree.nodes; _L = mat_material_071.node_tree.links
n0 = _N.new('ShaderNodeBsdfPrincipled'); n0.name = 'Principled BSDF'; n0.location = (10, 300)
n0.distribution = 'GGX'
n0.subsurface_method = 'BURLEY'
n0.inputs[0].default_value = (0.7357, 0.7357, 0.7357, 1.0)
n0.inputs[1].default_value = 0.5735
n0.inputs[3].default_value = 1.45
n0.inputs[27].default_value = (0.0, 0.0, 0.0, 1.0)
n0.inputs[28].default_value = 1.0
n1 = _N.new('ShaderNodeOutputMaterial'); n1.name = 'Material Output'; n1.location = (300, 300)
n2 = _N.new('ShaderNodeTexImage'); n2.name = 'Image Texture'; n2.location = (-542, 135)
n2.image = img_roughness1_png_004
_L.new(n0.outputs[0], n1.inputs[0])
_L.new(n2.outputs[0], n0.inputs[2])
n1.is_active_output = True
mat_material_070.use_nodes = True; mat_material_070.node_tree.nodes.clear()
_N = mat_material_070.node_tree.nodes; _L = mat_material_070.node_tree.links
n0 = _N.new('ShaderNodeBsdfPrincipled'); n0.name = 'Principled BSDF'; n0.location = (10, 300)
n0.distribution = 'GGX'
n0.subsurface_method = 'BURLEY'
n0.inputs[0].default_value = (0.6383, 0.6383, 0.6383, 1.0)
n0.inputs[1].default_value = 0.6103
n0.inputs[3].default_value = 1.45
n0.inputs[27].default_value = (0.0, 0.0, 0.0, 1.0)
n0.inputs[28].default_value = 1.0
n1 = _N.new('ShaderNodeOutputMaterial'); n1.name = 'Material Output'; n1.location = (300, 300)
_L.new(n0.outputs[0], n1.inputs[0])
n1.is_active_output = True
mat_material_069.use_nodes = True; mat_material_069.node_tree.nodes.clear()
_N = mat_material_069.node_tree.nodes; _L = mat_material_069.node_tree.links
n0 = _N.new('ShaderNodeBsdfPrincipled'); n0.name = 'Principled BSDF'; n0.location = (10, 300)
n0.distribution = 'GGX'
n0.subsurface_method = 'BURLEY'
n0.inputs[0].default_value = (0.04955, 0.04955, 0.04955, 1.0)
n0.inputs[3].default_value = 1.45
n0.inputs[27].default_value = (0.0, 0.0, 0.0, 1.0)
n0.inputs[28].default_value = 1.0
n1 = _N.new('ShaderNodeOutputMaterial'); n1.name = 'Material Output'; n1.location = (300, 300)
n2 = _N.new('ShaderNodeTexImage'); n2.name = 'Image Texture'; n2.location = (-542, 135)
n2.image = img_roughness1_png_004
_L.new(n0.outputs[0], n1.inputs[0])
_L.new(n2.outputs[0], n0.inputs[2])
n1.is_active_output = True
mat_material_068.use_nodes = True; mat_material_068.node_tree.nodes.clear()
_N = mat_material_068.node_tree.nodes; _L = mat_material_068.node_tree.links
n0 = _N.new('ShaderNodeBsdfPrincipled'); n0.name = 'Principled BSDF'; n0.location = (98, 300)
n0.distribution = 'GGX'
n0.subsurface_method = 'BURLEY'
n0.inputs[0].default_value = (0.647, 0.647, 0.647, 1.0)
n0.inputs[3].default_value = 1.45
n0.inputs[27].default_value = (0.0, 0.0, 0.0, 1.0)
n0.inputs[28].default_value = 1.0
n1 = _N.new('ShaderNodeOutputMaterial'); n1.name = 'Material Output'; n1.location = (388, 300)
n2 = _N.new('ShaderNodeTexImage'); n2.name = 'Image Texture'; n2.location = (-542, 135)
n2.image = img_roughness1_png_004
n3 = _N.new('ShaderNodeValToRGB'); n3.name = 'ColorRamp'; n3.location = (-222, 180)
while len(n3.color_ramp.elements) > 1: n3.color_ramp.elements.remove(n3.color_ramp.elements[-1])
n3.color_ramp.elements[0].position = 0.1545; n3.color_ramp.elements[0].color = (0.0, 0.0, 0.0, 1.0)
_e = n3.color_ramp.elements.new(0.7727); _e.color = (1.0, 1.0, 1.0, 1.0)
_L.new(n0.outputs[0], n1.inputs[0])
_L.new(n2.outputs[0], n3.inputs[0])
_L.new(n3.outputs[0], n0.inputs[2])
n1.is_active_output = True
mat_material_067.use_nodes = True; mat_material_067.node_tree.nodes.clear()
_N = mat_material_067.node_tree.nodes; _L = mat_material_067.node_tree.links
n0 = _N.new('ShaderNodeBsdfPrincipled'); n0.name = 'Principled BSDF'; n0.location = (10, 300)
n0.distribution = 'GGX'
n0.subsurface_method = 'BURLEY'
n0.inputs[0].default_value = (0.6704, 0.8829, 0.6886, 1.0)
n0.inputs[3].default_value = 1.45
n0.inputs[27].default_value = (0.0, 0.0, 0.0, 1.0)
n0.inputs[28].default_value = 1.0
n1 = _N.new('ShaderNodeOutputMaterial'); n1.name = 'Material Output'; n1.location = (300, 300)
n2 = _N.new('ShaderNodeTexImage'); n2.name = 'Image Texture'; n2.location = (-542, 135)
n2.image = img_roughness1_png_004
_L.new(n0.outputs[0], n1.inputs[0])
_L.new(n2.outputs[0], n0.inputs[2])
n1.is_active_output = True
mat_material_066.use_nodes = True; mat_material_066.node_tree.nodes.clear()
_N = mat_material_066.node_tree.nodes; _L = mat_material_066.node_tree.links
n0 = _N.new('ShaderNodeTexImage'); n0.name = 'Image Texture'; n0.location = (-280, 280)
n0.image = img_rbxx_logo_png
n1 = _N.new('ShaderNodeTexImage'); n1.name = 'Image Texture.001'; n1.location = (-617, 21)
n1.image = img_roughness1_png_004
n2 = _N.new('ShaderNodeOutputMaterial'); n2.name = 'Material Output'; n2.location = (860, 354)
n3 = _N.new('ShaderNodeBsdfPrincipled'); n3.name = 'Principled BSDF'; n3.location = (10, 300)
n3.distribution = 'GGX'
n3.subsurface_method = 'BURLEY'
n3.inputs[1].default_value = 0.301
n3.inputs[3].default_value = 1.45
n3.inputs[27].default_value = (0.0, 0.0, 0.0, 1.0)
n3.inputs[28].default_value = 1.0
_L.new(n0.outputs[0], n3.inputs[0])
_L.new(n1.outputs[0], n3.inputs[2])
_L.new(n3.outputs[0], n2.inputs[0])
n2.is_active_output = True
mat_material_085.use_nodes = True; mat_material_085.node_tree.nodes.clear()
_N = mat_material_085.node_tree.nodes; _L = mat_material_085.node_tree.links
n0 = _N.new('ShaderNodeBsdfPrincipled'); n0.name = 'Principled BSDF'; n0.location = (10, 300)
n0.distribution = 'GGX'
n0.subsurface_method = 'BURLEY'
n0.inputs[0].default_value = (0.3424, 0.3424, 0.3424, 1.0)
n0.inputs[1].default_value = 0.8897
n0.inputs[3].default_value = 1.45
n0.inputs[27].default_value = (0.0, 0.0, 0.0, 1.0)
n0.inputs[28].default_value = 1.0
n1 = _N.new('ShaderNodeOutputMaterial'); n1.name = 'Material Output'; n1.location = (300, 300)
n2 = _N.new('ShaderNodeTexImage'); n2.name = 'Image Texture'; n2.location = (-542, 135)
n2.image = img_roughness1_png_005
_L.new(n0.outputs[0], n1.inputs[0])
_L.new(n2.outputs[0], n0.inputs[2])
n1.is_active_output = True
mat_outer_raptor.use_nodes = True; mat_outer_raptor.node_tree.nodes.clear()
_N = mat_outer_raptor.node_tree.nodes; _L = mat_outer_raptor.node_tree.links
n0 = _N.new('ShaderNodeValToRGB'); n0.name = 'ColorRamp'; n0.location = (-222, 191)
while len(n0.color_ramp.elements) > 1: n0.color_ramp.elements.remove(n0.color_ramp.elements[-1])
n0.color_ramp.elements[0].position = 0.0; n0.color_ramp.elements[0].color = (0.0, 0.0, 0.0, 1.0)
_e = n0.color_ramp.elements.new(0.5409); _e.color = (1.0, 1.0, 1.0, 1.0)
n1 = _N.new('ShaderNodeTexImage'); n1.name = 'Image Texture'; n1.location = (-584, 140)
n1.image = img_roughness1_png_005
n2 = _N.new('ShaderNodeOutputMaterial'); n2.name = 'Material Output'; n2.location = (825, 303)
n3 = _N.new('ShaderNodeBsdfPrincipled'); n3.name = 'Principled BSDF'; n3.location = (98, 300)
n3.distribution = 'GGX'
n3.subsurface_method = 'BURLEY'
n3.inputs[0].default_value = (0.004391, 0.0137, 0.003347, 1.0)
n3.inputs[1].default_value = 0.3015
n3.inputs[3].default_value = 1.45
n3.inputs[27].default_value = (0.0, 0.0, 0.0, 1.0)
n3.inputs[28].default_value = 1.0
_L.new(n1.outputs[0], n0.inputs[0])
_L.new(n0.outputs[0], n3.inputs[2])
_L.new(n3.outputs[0], n2.inputs[0])
n2.is_active_output = True
mat_mid_raptor.use_nodes = True; mat_mid_raptor.node_tree.nodes.clear()
_N = mat_mid_raptor.node_tree.nodes; _L = mat_mid_raptor.node_tree.links
n0 = _N.new('ShaderNodeValToRGB'); n0.name = 'ColorRamp'; n0.location = (-222, 191)
while len(n0.color_ramp.elements) > 1: n0.color_ramp.elements.remove(n0.color_ramp.elements[-1])
n0.color_ramp.elements[0].position = 0.0; n0.color_ramp.elements[0].color = (0.0, 0.0, 0.0, 1.0)
_e = n0.color_ramp.elements.new(0.5409); _e.color = (1.0, 1.0, 1.0, 1.0)
n1 = _N.new('ShaderNodeTexImage'); n1.name = 'Image Texture'; n1.location = (-584, 140)
n1.image = img_roughness1_png_005
n2 = _N.new('ShaderNodeOutputMaterial'); n2.name = 'Material Output'; n2.location = (825, 303)
n3 = _N.new('ShaderNodeBsdfPrincipled'); n3.name = 'Principled BSDF'; n3.location = (98, 300)
n3.distribution = 'GGX'
n3.subsurface_method = 'BURLEY'
n3.inputs[0].default_value = (0.004391, 0.0137, 0.003347, 1.0)
n3.inputs[1].default_value = 0.3015
n3.inputs[3].default_value = 1.45
n3.inputs[27].default_value = (0.0, 0.0, 0.0, 1.0)
n3.inputs[28].default_value = 1.0
_L.new(n1.outputs[0], n0.inputs[0])
_L.new(n0.outputs[0], n3.inputs[2])
_L.new(n3.outputs[0], n2.inputs[0])
n2.is_active_output = True
mat_inner_raptor.use_nodes = True; mat_inner_raptor.node_tree.nodes.clear()
_N = mat_inner_raptor.node_tree.nodes; _L = mat_inner_raptor.node_tree.links
n0 = _N.new('ShaderNodeValToRGB'); n0.name = 'ColorRamp'; n0.location = (-222, 191)
while len(n0.color_ramp.elements) > 1: n0.color_ramp.elements.remove(n0.color_ramp.elements[-1])
n0.color_ramp.elements[0].position = 0.0; n0.color_ramp.elements[0].color = (0.0, 0.0, 0.0, 1.0)
_e = n0.color_ramp.elements.new(0.5409); _e.color = (1.0, 1.0, 1.0, 1.0)
n1 = _N.new('ShaderNodeTexImage'); n1.name = 'Image Texture'; n1.location = (-584, 140)
n1.image = img_roughness1_png_005
n2 = _N.new('ShaderNodeOutputMaterial'); n2.name = 'Material Output'; n2.location = (825, 303)
n3 = _N.new('ShaderNodeBsdfPrincipled'); n3.name = 'Principled BSDF'; n3.location = (98, 300)
n3.distribution = 'GGX'
n3.subsurface_method = 'BURLEY'
n3.inputs[0].default_value = (0.004391, 0.0137, 0.003347, 1.0)
n3.inputs[1].default_value = 0.3015
n3.inputs[3].default_value = 1.45
n3.inputs[27].default_value = (0.0, 0.0, 0.0, 1.0)
n3.inputs[28].default_value = 1.0
_L.new(n1.outputs[0], n0.inputs[0])
_L.new(n0.outputs[0], n3.inputs[2])
_L.new(n3.outputs[0], n2.inputs[0])
n2.is_active_output = True
mat_material_083.use_nodes = True; mat_material_083.node_tree.nodes.clear()
_N = mat_material_083.node_tree.nodes; _L = mat_material_083.node_tree.links
n0 = _N.new('ShaderNodeBsdfPrincipled'); n0.name = 'Principled BSDF'; n0.location = (98, 300)
n0.distribution = 'GGX'
n0.subsurface_method = 'BURLEY'
n0.inputs[0].default_value = (0.0291, 0.0291, 0.0291, 1.0)
n0.inputs[1].default_value = 0.2574
n0.inputs[3].default_value = 1.45
n0.inputs[27].default_value = (0.0, 0.0, 0.0, 1.0)
n0.inputs[28].default_value = 1.0
n1 = _N.new('ShaderNodeTexImage'); n1.name = 'Image Texture'; n1.location = (-542, 135)
n1.image = img_roughness1_png_005
n2 = _N.new('ShaderNodeOutputMaterial'); n2.name = 'Material Output'; n2.location = (388, 300)
n3 = _N.new('ShaderNodeValToRGB'); n3.name = 'ColorRamp'; n3.location = (-222, 208)
while len(n3.color_ramp.elements) > 1: n3.color_ramp.elements.remove(n3.color_ramp.elements[-1])
n3.color_ramp.elements[0].position = 0.0; n3.color_ramp.elements[0].color = (0.0, 0.0, 0.0, 1.0)
_e = n3.color_ramp.elements.new(0.6727); _e.color = (1.0, 1.0, 1.0, 1.0)
_L.new(n0.outputs[0], n2.inputs[0])
_L.new(n1.outputs[0], n3.inputs[0])
_L.new(n3.outputs[0], n0.inputs[2])
n2.is_active_output = True
mat_material_082.use_nodes = True; mat_material_082.node_tree.nodes.clear()
_N = mat_material_082.node_tree.nodes; _L = mat_material_082.node_tree.links
n0 = _N.new('ShaderNodeBsdfPrincipled'); n0.name = 'Principled BSDF'; n0.location = (10, 300)
n0.distribution = 'GGX'
n0.subsurface_method = 'BURLEY'
n0.inputs[0].default_value = (0.0, 0.0, 0.0, 1.0)
n0.inputs[3].default_value = 1.45
n0.inputs[27].default_value = (0.0, 0.0, 0.0, 1.0)
n0.inputs[28].default_value = 1.0
n1 = _N.new('ShaderNodeOutputMaterial'); n1.name = 'Material Output'; n1.location = (300, 300)
_L.new(n0.outputs[0], n1.inputs[0])
n1.is_active_output = True
mat_material_081.use_nodes = True; mat_material_081.node_tree.nodes.clear()
_N = mat_material_081.node_tree.nodes; _L = mat_material_081.node_tree.links
n0 = _N.new('ShaderNodeBsdfPrincipled'); n0.name = 'Principled BSDF'; n0.location = (10, 300)
n0.distribution = 'GGX'
n0.subsurface_method = 'BURLEY'
n0.inputs[0].default_value = (0.7357, 0.7357, 0.7357, 1.0)
n0.inputs[1].default_value = 0.5735
n0.inputs[3].default_value = 1.45
n0.inputs[27].default_value = (0.0, 0.0, 0.0, 1.0)
n0.inputs[28].default_value = 1.0
n1 = _N.new('ShaderNodeOutputMaterial'); n1.name = 'Material Output'; n1.location = (300, 300)
n2 = _N.new('ShaderNodeTexImage'); n2.name = 'Image Texture'; n2.location = (-542, 135)
n2.image = img_roughness1_png_005
_L.new(n0.outputs[0], n1.inputs[0])
_L.new(n2.outputs[0], n0.inputs[2])
n1.is_active_output = True
mat_material_080.use_nodes = True; mat_material_080.node_tree.nodes.clear()
_N = mat_material_080.node_tree.nodes; _L = mat_material_080.node_tree.links
n0 = _N.new('ShaderNodeBsdfPrincipled'); n0.name = 'Principled BSDF'; n0.location = (10, 300)
n0.distribution = 'GGX'
n0.subsurface_method = 'BURLEY'
n0.inputs[0].default_value = (0.6383, 0.6383, 0.6383, 1.0)
n0.inputs[1].default_value = 0.6103
n0.inputs[3].default_value = 1.45
n0.inputs[27].default_value = (0.0, 0.0, 0.0, 1.0)
n0.inputs[28].default_value = 1.0
n1 = _N.new('ShaderNodeOutputMaterial'); n1.name = 'Material Output'; n1.location = (300, 300)
_L.new(n0.outputs[0], n1.inputs[0])
n1.is_active_output = True
mat_material_079.use_nodes = True; mat_material_079.node_tree.nodes.clear()
_N = mat_material_079.node_tree.nodes; _L = mat_material_079.node_tree.links
n0 = _N.new('ShaderNodeBsdfPrincipled'); n0.name = 'Principled BSDF'; n0.location = (10, 300)
n0.distribution = 'GGX'
n0.subsurface_method = 'BURLEY'
n0.inputs[0].default_value = (0.04955, 0.04955, 0.04955, 1.0)
n0.inputs[3].default_value = 1.45
n0.inputs[27].default_value = (0.0, 0.0, 0.0, 1.0)
n0.inputs[28].default_value = 1.0
n1 = _N.new('ShaderNodeOutputMaterial'); n1.name = 'Material Output'; n1.location = (300, 300)
n2 = _N.new('ShaderNodeTexImage'); n2.name = 'Image Texture'; n2.location = (-542, 135)
n2.image = img_roughness1_png_005
_L.new(n0.outputs[0], n1.inputs[0])
_L.new(n2.outputs[0], n0.inputs[2])
n1.is_active_output = True
mat_material_078.use_nodes = True; mat_material_078.node_tree.nodes.clear()
_N = mat_material_078.node_tree.nodes; _L = mat_material_078.node_tree.links
n0 = _N.new('ShaderNodeBsdfPrincipled'); n0.name = 'Principled BSDF'; n0.location = (98, 300)
n0.distribution = 'GGX'
n0.subsurface_method = 'BURLEY'
n0.inputs[0].default_value = (0.647, 0.647, 0.647, 1.0)
n0.inputs[3].default_value = 1.45
n0.inputs[27].default_value = (0.0, 0.0, 0.0, 1.0)
n0.inputs[28].default_value = 1.0
n1 = _N.new('ShaderNodeOutputMaterial'); n1.name = 'Material Output'; n1.location = (388, 300)
n2 = _N.new('ShaderNodeTexImage'); n2.name = 'Image Texture'; n2.location = (-542, 135)
n2.image = img_roughness1_png_005
n3 = _N.new('ShaderNodeValToRGB'); n3.name = 'ColorRamp'; n3.location = (-222, 180)
while len(n3.color_ramp.elements) > 1: n3.color_ramp.elements.remove(n3.color_ramp.elements[-1])
n3.color_ramp.elements[0].position = 0.1545; n3.color_ramp.elements[0].color = (0.0, 0.0, 0.0, 1.0)
_e = n3.color_ramp.elements.new(0.7727); _e.color = (1.0, 1.0, 1.0, 1.0)
_L.new(n0.outputs[0], n1.inputs[0])
_L.new(n2.outputs[0], n3.inputs[0])
_L.new(n3.outputs[0], n0.inputs[2])
n1.is_active_output = True
mat_material_077.use_nodes = True; mat_material_077.node_tree.nodes.clear()
_N = mat_material_077.node_tree.nodes; _L = mat_material_077.node_tree.links
n0 = _N.new('ShaderNodeBsdfPrincipled'); n0.name = 'Principled BSDF'; n0.location = (10, 300)
n0.distribution = 'GGX'
n0.subsurface_method = 'BURLEY'
n0.inputs[0].default_value = (0.6704, 0.8829, 0.6886, 1.0)
n0.inputs[3].default_value = 1.45
n0.inputs[27].default_value = (0.0, 0.0, 0.0, 1.0)
n0.inputs[28].default_value = 1.0
n1 = _N.new('ShaderNodeOutputMaterial'); n1.name = 'Material Output'; n1.location = (300, 300)
n2 = _N.new('ShaderNodeTexImage'); n2.name = 'Image Texture'; n2.location = (-542, 135)
n2.image = img_roughness1_png_005
_L.new(n0.outputs[0], n1.inputs[0])
_L.new(n2.outputs[0], n0.inputs[2])
n1.is_active_output = True
mat_material_076.use_nodes = True; mat_material_076.node_tree.nodes.clear()
_N = mat_material_076.node_tree.nodes; _L = mat_material_076.node_tree.links
n0 = _N.new('ShaderNodeTexImage'); n0.name = 'Image Texture'; n0.location = (-280, 280)
n0.image = img_rbxx_logo_png
n1 = _N.new('ShaderNodeTexImage'); n1.name = 'Image Texture.001'; n1.location = (-617, 21)
n1.image = img_roughness1_png_008
n2 = _N.new('ShaderNodeOutputMaterial'); n2.name = 'Material Output'; n2.location = (860, 354)
n3 = _N.new('ShaderNodeBsdfPrincipled'); n3.name = 'Principled BSDF'; n3.location = (10, 300)
n3.distribution = 'GGX'
n3.subsurface_method = 'BURLEY'
n3.inputs[1].default_value = 0.301
n3.inputs[3].default_value = 1.45
n3.inputs[27].default_value = (0.0, 0.0, 0.0, 1.0)
n3.inputs[28].default_value = 1.0
_L.new(n0.outputs[0], n3.inputs[0])
_L.new(n1.outputs[0], n3.inputs[2])
_L.new(n3.outputs[0], n2.inputs[0])
n2.is_active_output = True
mat_material_003.use_nodes = True; mat_material_003.node_tree.nodes.clear()
_N = mat_material_003.node_tree.nodes; _L = mat_material_003.node_tree.links
n0 = _N.new('ShaderNodeBsdfPrincipled'); n0.name = 'Principled BSDF'; n0.location = (10, 300)
n0.distribution = 'GGX'
n0.subsurface_method = 'BURLEY'
n0.inputs[1].default_value = 0.9632
n0.inputs[3].default_value = 1.45
n0.inputs[27].default_value = (0.0, 0.0, 0.0, 1.0)
n0.inputs[28].default_value = 1.0
n1 = _N.new('ShaderNodeOutputMaterial'); n1.name = 'Material Output'; n1.location = (300, 300)
n2 = _N.new('ShaderNodeTexWave'); n2.name = 'Wave Texture'; n2.location = (-1235, 291)
n2.bands_direction = 'Z'
n2.wave_profile = 'SAW'
n2.inputs[1].default_value = -4.4
n2.inputs[3].default_value = 0.0
n2.inputs[4].default_value = -44.3
n2.inputs[5].default_value = 1.0
n2.inputs[6].default_value = -23.3
n3 = _N.new('ShaderNodeTexImage'); n3.name = 'Image Texture'; n3.location = (-430, 26)
n3.image = img_roughness1_png
n4 = _N.new('ShaderNodeValToRGB'); n4.name = 'ColorRamp'; n4.location = (-791, 286)
while len(n4.color_ramp.elements) > 1: n4.color_ramp.elements.remove(n4.color_ramp.elements[-1])
n4.color_ramp.elements[0].position = 0.0; n4.color_ramp.elements[0].color = (0.0, 0.0, 0.0, 1.0)
_e = n4.color_ramp.elements.new(0.003409); _e.color = (0.8623, 0.8623, 0.8623, 1.0)
_e = n4.color_ramp.elements.new(0.006818); _e.color = (0.1968, 0.1968, 0.1968, 1.0)
_e = n4.color_ramp.elements.new(0.01818); _e.color = (0.2315, 0.2315, 0.2315, 1.0)
_e = n4.color_ramp.elements.new(0.07727); _e.color = (0.3613, 0.3613, 0.3613, 1.0)
_e = n4.color_ramp.elements.new(0.3386); _e.color = (0.2957, 0.2957, 0.2957, 1.0)
_e = n4.color_ramp.elements.new(0.5898); _e.color = (0.3956, 0.3956, 0.3956, 1.0)
_e = n4.color_ramp.elements.new(1.0); _e.color = (0.06811, 0.06811, 0.06811, 1.0)
n5 = _N.new('ShaderNodeMix'); n5.name = 'Mix.001'; n5.location = (-415, 262)
n5.data_type = 'RGBA'
_L.new(n0.outputs[0], n1.inputs[0])
_L.new(n3.outputs[0], n0.inputs[2])
_L.new(n2.outputs[0], n4.inputs[0])
_L.new(n5.outputs[2], n0.inputs[0])
n1.is_active_output = True
mat_material_056.use_nodes = True; mat_material_056.node_tree.nodes.clear()
_N = mat_material_056.node_tree.nodes; _L = mat_material_056.node_tree.links
n0 = _N.new('ShaderNodeBsdfPrincipled'); n0.name = 'Principled BSDF'; n0.location = (10, 300)
n0.distribution = 'GGX'
n0.subsurface_method = 'BURLEY'
n0.inputs[0].default_value = (0.01341, 0.01341, 0.01341, 1.0)
n0.inputs[2].default_value = 0.5818
n0.inputs[3].default_value = 1.45
n0.inputs[27].default_value = (0.0, 0.0, 0.0, 1.0)
n0.inputs[28].default_value = 1.0
n1 = _N.new('ShaderNodeOutputMaterial'); n1.name = 'Material Output'; n1.location = (300, 300)
n2 = _N.new('ShaderNodeTexImage'); n2.name = 'Image Texture'; n2.location = (-368, 130)
n2.image = img_roughness1_png
_L.new(n0.outputs[0], n1.inputs[0])
_L.new(n2.outputs[0], n0.inputs[1])
n1.is_active_output = True
mat_material.use_nodes = True; mat_material.node_tree.nodes.clear()
_N = mat_material.node_tree.nodes; _L = mat_material.node_tree.links
n0 = _N.new('ShaderNodeBsdfPrincipled'); n0.name = 'Principled BSDF'; n0.location = (10, 300)
n0.distribution = 'GGX'
n0.subsurface_method = 'BURLEY'
n0.inputs[0].default_value = (0.03658, 0.03658, 0.03658, 1.0)
n0.inputs[1].default_value = 0.5735
n0.inputs[3].default_value = 1.45
n0.inputs[27].default_value = (0.0, 0.0, 0.0, 1.0)
n0.inputs[28].default_value = 1.0
n1 = _N.new('ShaderNodeOutputMaterial'); n1.name = 'Material Output'; n1.location = (300, 300)
n2 = _N.new('ShaderNodeTexImage'); n2.name = 'Image Texture'; n2.location = (-386, 115)
n2.image = img_roughness1_png
_L.new(n0.outputs[0], n1.inputs[0])
_L.new(n2.outputs[0], n0.inputs[2])
n1.is_active_output = True
mat_material_023.use_nodes = True; mat_material_023.node_tree.nodes.clear()
_N = mat_material_023.node_tree.nodes; _L = mat_material_023.node_tree.links
n0 = _N.new('ShaderNodeBsdfPrincipled'); n0.name = 'Principled BSDF'; n0.location = (10, 300)
n0.distribution = 'GGX'
n0.subsurface_method = 'BURLEY'
n0.inputs[0].default_value = (0.01599, 0.01599, 0.01599, 1.0)
n0.inputs[3].default_value = 1.45
n0.inputs[27].default_value = (0.0, 0.0, 0.0, 1.0)
n0.inputs[28].default_value = 1.0
n1 = _N.new('ShaderNodeOutputMaterial'); n1.name = 'Material Output'; n1.location = (300, 300)
n2 = _N.new('ShaderNodeTexImage'); n2.name = 'Image Texture'; n2.location = (-453, 1)
n2.image = img_roughness1_png
_L.new(n0.outputs[0], n1.inputs[0])
_L.new(n2.outputs[0], n0.inputs[2])
n1.is_active_output = True
mat_material_022.use_nodes = True; mat_material_022.node_tree.nodes.clear()
_N = mat_material_022.node_tree.nodes; _L = mat_material_022.node_tree.links
n0 = _N.new('ShaderNodeBsdfPrincipled'); n0.name = 'Principled BSDF'; n0.location = (10, 300)
n0.distribution = 'GGX'
n0.subsurface_method = 'BURLEY'
n0.inputs[1].default_value = 0.9632
n0.inputs[3].default_value = 1.45
n0.inputs[27].default_value = (0.0, 0.0, 0.0, 1.0)
n0.inputs[28].default_value = 1.0
n1 = _N.new('ShaderNodeOutputMaterial'); n1.name = 'Material Output'; n1.location = (300, 300)
n2 = _N.new('ShaderNodeTexWave'); n2.name = 'Wave Texture'; n2.location = (-1235, 291)
n2.bands_direction = 'Z'
n2.wave_profile = 'SAW'
n2.inputs[1].default_value = -0.1
n2.inputs[3].default_value = 0.0
n2.inputs[4].default_value = 1.3
n2.inputs[5].default_value = 1.0
n2.inputs[6].default_value = -23.3
n3 = _N.new('ShaderNodeTexImage'); n3.name = 'Image Texture'; n3.location = (-430, 26)
n3.image = img_roughness1_png
n4 = _N.new('ShaderNodeMix'); n4.name = 'Mix.001'; n4.location = (-415, 262)
n4.data_type = 'RGBA'
n5 = _N.new('ShaderNodeValToRGB'); n5.name = 'ColorRamp'; n5.location = (-791, 286)
while len(n5.color_ramp.elements) > 1: n5.color_ramp.elements.remove(n5.color_ramp.elements[-1])
n5.color_ramp.elements[0].position = 0.0; n5.color_ramp.elements[0].color = (0.0, 0.0, 0.0, 1.0)
_e = n5.color_ramp.elements.new(0.003409); _e.color = (0.8623, 0.8623, 0.8623, 1.0)
_e = n5.color_ramp.elements.new(0.006818); _e.color = (0.1968, 0.1968, 0.1968, 1.0)
_e = n5.color_ramp.elements.new(0.01818); _e.color = (0.2315, 0.2315, 0.2315, 1.0)
_e = n5.color_ramp.elements.new(0.07727); _e.color = (0.7604, 0.7604, 0.7604, 1.0)
_e = n5.color_ramp.elements.new(0.3386); _e.color = (0.2957, 0.2957, 0.2957, 1.0)
_e = n5.color_ramp.elements.new(0.5898); _e.color = (0.3956, 0.3956, 0.3956, 1.0)
_e = n5.color_ramp.elements.new(1.0); _e.color = (0.4603, 0.4603, 0.4603, 1.0)
_L.new(n0.outputs[0], n1.inputs[0])
_L.new(n3.outputs[0], n0.inputs[2])
_L.new(n2.outputs[0], n5.inputs[0])
_L.new(n5.outputs[0], n4.inputs[6])
_L.new(n4.outputs[2], n0.inputs[0])
n1.is_active_output = True
mat_material_087.use_nodes = True; mat_material_087.node_tree.nodes.clear()
_N = mat_material_087.node_tree.nodes; _L = mat_material_087.node_tree.links
n0 = _N.new('ShaderNodeBsdfPrincipled'); n0.name = 'Principled BSDF'; n0.location = (10, 300)
n0.distribution = 'GGX'
n0.subsurface_method = 'BURLEY'
n0.inputs[1].default_value = 0.9632
n0.inputs[3].default_value = 1.45
n0.inputs[27].default_value = (0.0, 0.0, 0.0, 1.0)
n0.inputs[28].default_value = 1.0
n1 = _N.new('ShaderNodeOutputMaterial'); n1.name = 'Material Output'; n1.location = (300, 300)
n2 = _N.new('ShaderNodeTexImage'); n2.name = 'Image Texture'; n2.location = (-430, 26)
n2.image = img_roughness1_png
n3 = _N.new('ShaderNodeTexWave'); n3.name = 'Wave Texture'; n3.location = (-1235, 291)
n3.bands_direction = 'Z'
n3.wave_profile = 'SAW'
n3.inputs[1].default_value = -8.1
n3.inputs[3].default_value = 0.0
n3.inputs[4].default_value = -44.3
n3.inputs[5].default_value = 1.0
n3.inputs[6].default_value = -23.3
n4 = _N.new('ShaderNodeValToRGB'); n4.name = 'ColorRamp'; n4.location = (-791, 286)
while len(n4.color_ramp.elements) > 1: n4.color_ramp.elements.remove(n4.color_ramp.elements[-1])
n4.color_ramp.elements[0].position = 0.0; n4.color_ramp.elements[0].color = (0.0, 0.0, 0.0, 1.0)
_e = n4.color_ramp.elements.new(0.003409); _e.color = (0.8623, 0.8623, 0.8623, 1.0)
_e = n4.color_ramp.elements.new(0.006818); _e.color = (0.1968, 0.1968, 0.1968, 1.0)
_e = n4.color_ramp.elements.new(0.01818); _e.color = (0.2315, 0.2315, 0.2315, 1.0)
_e = n4.color_ramp.elements.new(0.07727); _e.color = (0.3613, 0.3613, 0.3613, 1.0)
_e = n4.color_ramp.elements.new(0.3386); _e.color = (0.2957, 0.2957, 0.2957, 1.0)
_e = n4.color_ramp.elements.new(0.5898); _e.color = (0.3956, 0.3956, 0.3956, 1.0)
_e = n4.color_ramp.elements.new(1.0); _e.color = (0.06811, 0.06811, 0.06811, 1.0)
n5 = _N.new('ShaderNodeMix'); n5.name = 'Mix.002'; n5.location = (-495, 402)
n5.data_type = 'RGBA'
n6 = _N.new('ShaderNodeTexWave'); n6.name = 'Wave Texture.001'; n6.location = (-1301, 642)
n6.wave_profile = 'SAW'
n6.inputs[1].default_value = -10.2
n6.inputs[3].default_value = 0.0
n6.inputs[4].default_value = -44.3
n6.inputs[5].default_value = 1.0
n6.inputs[6].default_value = -23.3
n7 = _N.new('ShaderNodeMix'); n7.name = 'Mix.001'; n7.location = (-262, 391)
n7.data_type = 'RGBA'
n8 = _N.new('ShaderNodeValToRGB'); n8.name = 'ColorRamp.001'; n8.location = (-962, 581)
while len(n8.color_ramp.elements) > 1: n8.color_ramp.elements.remove(n8.color_ramp.elements[-1])
n8.color_ramp.elements[0].position = 0.0; n8.color_ramp.elements[0].color = (0.0, 0.0, 0.0, 1.0)
_e = n8.color_ramp.elements.new(0.003409); _e.color = (0.0, 0.0, 0.0, 1.0)
_e = n8.color_ramp.elements.new(0.006818); _e.color = (0.0, 0.0, 0.0, 1.0)
_e = n8.color_ramp.elements.new(0.01818); _e.color = (0.001044, 0.001044, 0.001044, 1.0)
_e = n8.color_ramp.elements.new(0.07727); _e.color = (0.2155, 0.2155, 0.2155, 1.0)
_e = n8.color_ramp.elements.new(0.3386); _e.color = (0.3012, 0.3012, 0.3012, 1.0)
_e = n8.color_ramp.elements.new(0.5898); _e.color = (0.3204, 0.3204, 0.3204, 1.0)
_e = n8.color_ramp.elements.new(1.0); _e.color = (0.1514, 0.1514, 0.1514, 1.0)
_L.new(n0.outputs[0], n1.inputs[0])
_L.new(n2.outputs[0], n0.inputs[2])
_L.new(n3.outputs[0], n4.inputs[0])
_L.new(n7.outputs[2], n0.inputs[0])
_L.new(n6.outputs[0], n8.inputs[0])
_L.new(n8.outputs[0], n5.inputs[6])
_L.new(n4.outputs[0], n5.inputs[7])
_L.new(n5.outputs[2], n7.inputs[6])
n1.is_active_output = True
mat_material_002.use_nodes = True; mat_material_002.node_tree.nodes.clear()
_N = mat_material_002.node_tree.nodes; _L = mat_material_002.node_tree.links
n0 = _N.new('ShaderNodeBsdfPrincipled'); n0.name = 'Principled BSDF'; n0.location = (10, 300)
n0.distribution = 'GGX'
n0.subsurface_method = 'RANDOM_WALK_SKIN'
n0.inputs[0].default_value = (0.5271, 0.5271, 0.5271, 1.0)
n0.inputs[1].default_value = 1.0
n0.inputs[2].default_value = 0.25
n0.inputs[3].default_value = 1.45
n0.inputs[27].default_value = (0.0, 0.0, 0.0, 1.0)
n0.inputs[28].default_value = 1.0
n1 = _N.new('ShaderNodeOutputMaterial'); n1.name = 'Material Output'; n1.location = (300, 300)
_L.new(n0.outputs[0], n1.inputs[0])
n1.is_active_output = True

# ---- world
world_world = bpy.data.worlds.new('World'); scene.world = world_world
world_world.use_nodes = True; world_world.node_tree.nodes.clear()
_N = world_world.node_tree.nodes; _L = world_world.node_tree.links
n0 = _N.new('ShaderNodeOutputWorld'); n0.name = 'World Output'; n0.location = (300, 300)
n1 = _N.new('ShaderNodeBackground'); n1.name = 'Background'; n1.location = (10, 300)
n2 = _N.new('ShaderNodeTexSky'); n2.name = 'Sky Texture'; n2.location = (-280, 280)
_L.new(n1.outputs[0], n0.inputs[0])
_L.new(n2.outputs[0], n1.inputs[0])
n0.is_active_output = True
world_world.color = (0.05088, 0.05088, 0.05088)
world_world.use_sun_shadow = False
world_world.sun_shadow_jitter_overblur = 0.0

# ---- meshes
me_cylinder_005 = bpy.data.meshes.new('Cylinder.005')
me_cylinder_005.from_pydata([(-0.0001478, -0.1936, 5.74), (-0.288, -0.005955, 5.433), (-0.288, -0.001174, 5.433), (-0.288, -0.005955, 0.3072), (-0.288, -0.001174, 0.3072), (-0.0004061, 0.1868, 5.74), (-0.0001478, -0.1936, -4.53e-06), (-0.0004061, 0.1868, -4.53e-06), (-0.289, -0.006853, 5.433), (-0.289, -0.002072, 5.433), (-0.289, -0.006853, 0.3072), (-0.289, -0.002072, 0.3072)], [], [(6, 0, 1, 3), (1, 0, 5, 2), (3, 1, 2, 4), (4, 2, 5, 7), (7, 5, 0, 6), (6, 3, 4, 7), (10, 8, 9, 11)])
me_cylinder_005.polygons.foreach_set('use_smooth', [True] * 7)
me_cylinder_005.polygons.foreach_set('material_index', [44, 44, 44, 44, 44, 44, 44])
_uv = me_cylinder_005.uv_layers.new(name='UVMap')
_uv.uv.foreach_set('vector', [0.375, 0.25, 0.625, 0.25, 0.625, 0.5, 0.375, 0.5, 0.625, 0.5, 0.875, 0.5, 0.875, 0.75, 0.625, 0.75, 0.375, 0.5, 0.625, 0.5, 0.625, 0.75, 0.375, 0.75, 0.375, 0.75, 0.625, 0.75, 0.625, 1.0, 0.375, 1.0, 0.375, 0.0, 0.625, 0.0, 0.625, 0.25, 0.375, 0.25, 0.125, 0.5, 0.375, 0.5, 0.375, 0.75, 0.125, 0.75, 0.375, 0.5, 0.625, 0.5, 0.625, 0.75, 0.375, 0.75])
me_cylinder_005.materials.append(mat_cryo_section3)
me_cylinder_005.materials.append(mat_cryo_section4)
me_cylinder_005.materials.append(mat_material_004)
me_cylinder_005.materials.append(mat_material_021)
me_cylinder_005.materials.append(mat_material_053)
me_cylinder_005.materials.append(mat_material_086)
me_cylinder_005.materials.append(mat_material_001)
me_cylinder_005.materials.append(mat_heat_tiles2)
me_cylinder_005.materials.append(mat_material_065)
me_cylinder_005.materials.append(mat_material_063)
me_cylinder_005.materials.append(mat_material_062)
me_cylinder_005.materials.append(mat_material_061)
me_cylinder_005.materials.append(mat_material_060)
me_cylinder_005.materials.append(mat_material_059)
me_cylinder_005.materials.append(mat_material_058)
me_cylinder_005.materials.append(mat_material_057)
me_cylinder_005.materials.append(mat_material_054)
me_cylinder_005.materials.append(mat_material_075)
me_cylinder_005.materials.append(mat_material_073)
me_cylinder_005.materials.append(mat_material_072)
me_cylinder_005.materials.append(mat_material_071)
me_cylinder_005.materials.append(mat_material_070)
me_cylinder_005.materials.append(mat_material_069)
me_cylinder_005.materials.append(mat_material_068)
me_cylinder_005.materials.append(mat_material_067)
me_cylinder_005.materials.append(mat_material_066)
me_cylinder_005.materials.append(mat_material_085)
me_cylinder_005.materials.append(mat_outer_raptor)
me_cylinder_005.materials.append(mat_mid_raptor)
me_cylinder_005.materials.append(mat_inner_raptor)
me_cylinder_005.materials.append(mat_material_083)
me_cylinder_005.materials.append(mat_material_082)
me_cylinder_005.materials.append(mat_material_081)
me_cylinder_005.materials.append(mat_material_080)
me_cylinder_005.materials.append(mat_material_079)
me_cylinder_005.materials.append(mat_material_078)
me_cylinder_005.materials.append(mat_material_077)
me_cylinder_005.materials.append(mat_material_076)
me_cylinder_005.materials.append(mat_material_003)
me_cylinder_005.materials.append(mat_material_056)
me_cylinder_005.materials.append(mat_material)
me_cylinder_005.materials.append(mat_material_023)
me_cylinder_005.materials.append(mat_material_022)
me_cylinder_005.materials.append(mat_material_087)
me_cylinder_005.materials.append(mat_material_002)
me_cylinder_005.use_remesh_fix_poles = True
me_cylinder_005.use_remesh_preserve_attributes = False
me_cylinder_005.update()

# ---- objects
ob_chine = bpy.data.objects.new('chine', me_cylinder_005)

# ---- transforms, parenting, visibility, modifiers, constraints
ob_chine.location = (0.0, 0.0, 0.0)
_m = ob_chine.modifiers.new('Auto Smooth', 'NODES')
_m.node_group = ng_auto_smooth
_gi = [s.identifier for s in ng_auto_smooth.interface.items_tree if s.item_type == 'SOCKET' and s.in_out == 'INPUT']
_m[_gi[1]] = 0.5236  # Angle

# ---- collection membership
scene.collection.objects.link(ob_chine)

# ---- scene / render settings (as saved in the file)
scene.frame_start = 1; scene.frame_end = 250; scene.frame_set(99)
scene.render.engine = 'BLENDER_EEVEE_NEXT'
scene.render.use_motion_blur = True
scene.cycles.use_denoising = False
scene.cycles.samples = 128
scene.cycles.sampling_pattern = 'TABULATED_SOBOL'
scene.cycles.use_adaptive_sampling = False
scene.cycles.use_light_tree = False
scene.eevee.taa_render_samples = 80
scene.eevee.use_volumetric_shadows = True
scene.eevee.use_gtao = True
scene.eevee.use_raytracing = True
scene.view_settings.view_transform = 'Filmic'
bpy.context.view_layer.update()

# ---- added for rendering (the .blend has no active camera): camera
cam_auto = bpy.data.cameras.new('AutoCamera')
cam_auto.lens = 50.0
cam_auto.sensor_width = 36.0
cam_auto.clip_end = 1000.0
ob_auto_camera = bpy.data.objects.new('AutoCamera', cam_auto)
scene.collection.objects.link(ob_auto_camera)
ob_auto_camera.location = (5.18484, -6.39867, 7.13368)
ob_auto_camera.rotation_euler = (1.09748, -7.21219e-08, 0.694738)
scene.camera = ob_auto_camera
bpy.context.view_layer.update()
